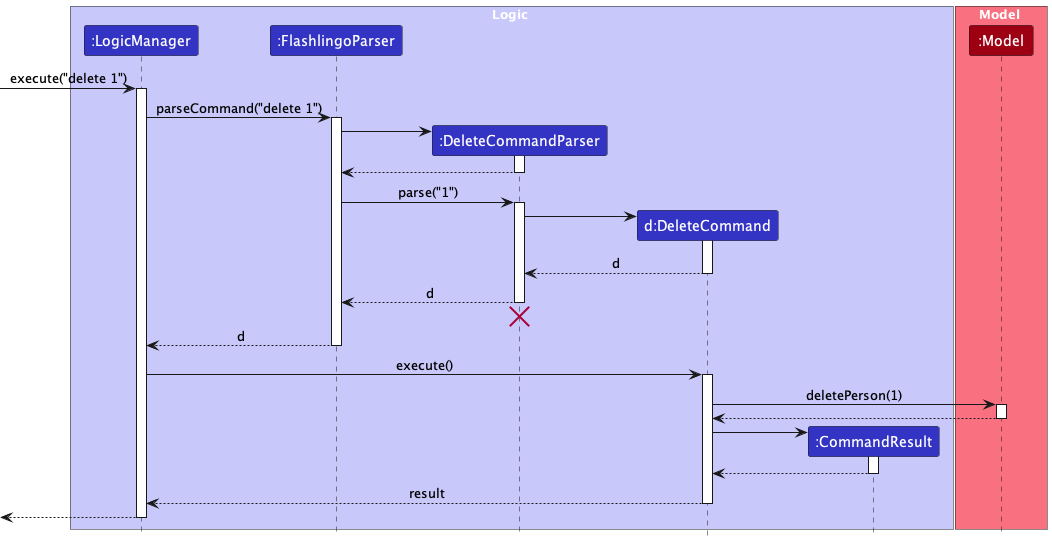

The diagram above was rendered by PlantUML. Its source (embedded in the PNG):
@startuml
!include style.puml
skinparam ArrowFontStyle plain

box Logic LOGIC_COLOR_T1
participant ":LogicManager" as LogicManager LOGIC_COLOR
participant ":FlashlingoParser" as FlashlingoParser LOGIC_COLOR
participant ":DeleteCommandParser" as DeleteCommandParser LOGIC_COLOR
participant "d:DeleteCommand" as DeleteCommand LOGIC_COLOR
participant ":CommandResult" as CommandResult LOGIC_COLOR
end box

box Model MODEL_COLOR_T1
participant ":Model" as Model MODEL_COLOR
end box

[-> LogicManager : execute("delete 1")
activate LogicManager

LogicManager -> FlashlingoParser : parseCommand("delete 1")
activate FlashlingoParser

create DeleteCommandParser
FlashlingoParser -> DeleteCommandParser
activate DeleteCommandParser

DeleteCommandParser --> FlashlingoParser
deactivate DeleteCommandParser

FlashlingoParser -> DeleteCommandParser : parse("1")
activate DeleteCommandParser

create DeleteCommand
DeleteCommandParser -> DeleteCommand
activate DeleteCommand

DeleteCommand --> DeleteCommandParser : d
deactivate DeleteCommand

DeleteCommandParser --> FlashlingoParser : d
deactivate DeleteCommandParser
'Hidden arrow to position the destroy marker below the end of the activation bar.
DeleteCommandParser -[hidden]-> FlashlingoParser
destroy DeleteCommandParser

FlashlingoParser --> LogicManager : d
deactivate FlashlingoParser

LogicManager -> DeleteCommand : execute()
activate DeleteCommand

DeleteCommand -> Model : deletePerson(1)
activate Model

Model --> DeleteCommand
deactivate Model

create CommandResult
DeleteCommand -> CommandResult
activate CommandResult

CommandResult --> DeleteCommand
deactivate CommandResult

DeleteCommand --> LogicManager : result
deactivate DeleteCommand

[<--LogicManager
deactivate LogicManager
@enduml